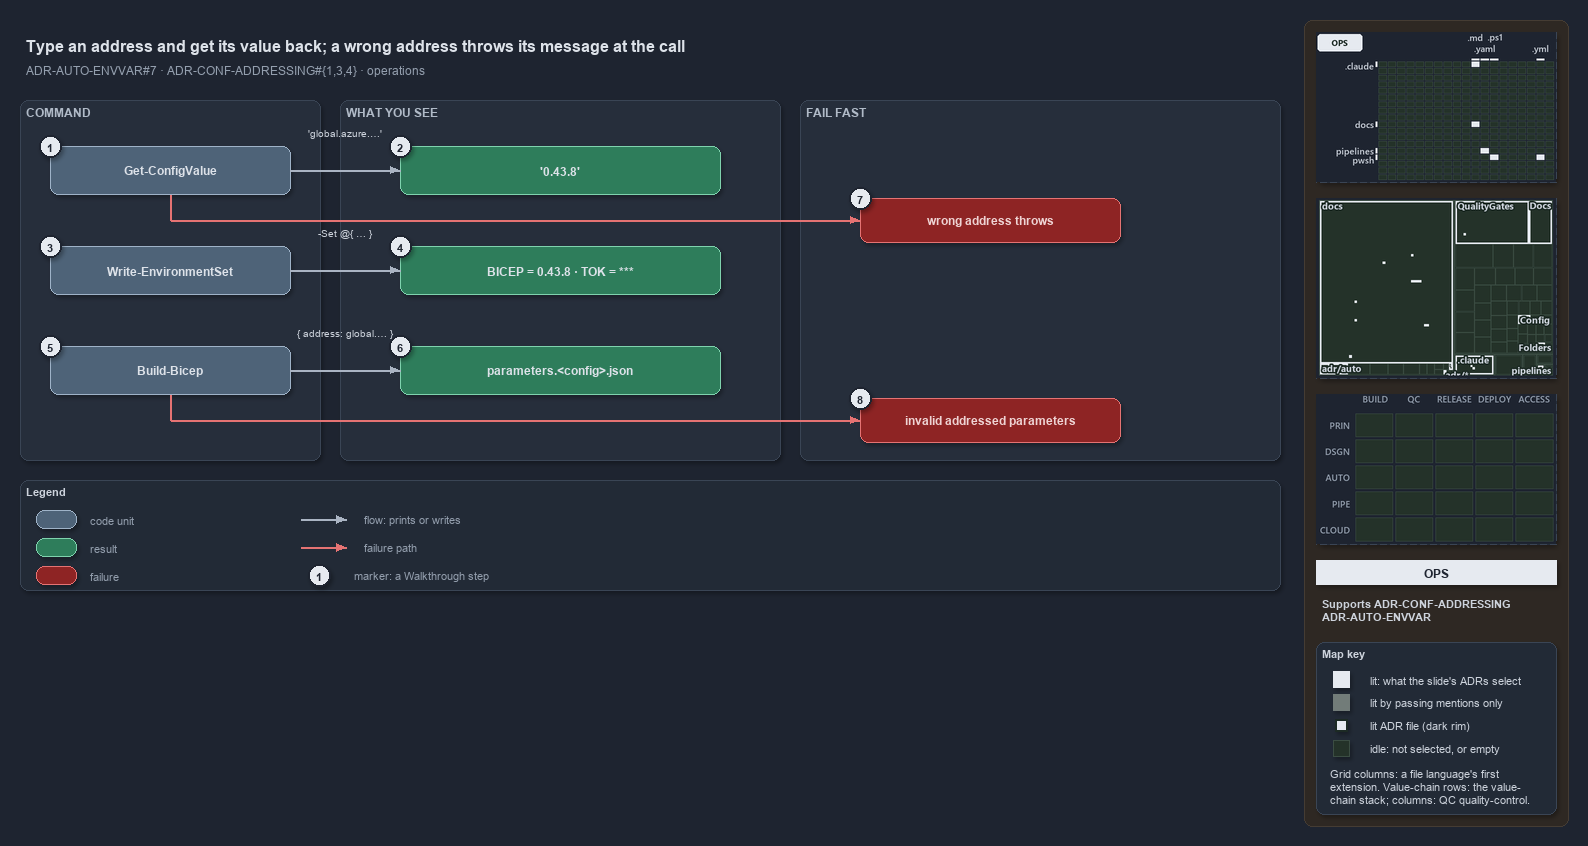

The diagram above was exported from draw.io. Its source (the exported page's mxGraphModel, read from the mxfile embedded in the PNG):
<mxGraphModel dx="1024" dy="768" grid="0" gridSize="10" guides="1" tooltips="1" connect="1" arrows="1" fold="1" page="1" pageScale="1" pageWidth="1572" pageHeight="660" background="#1E2430" math="0" shadow="1">
  <root>
    <mxCell id="0" />
    <mxCell id="1" parent="0" />
    <mxCell id="sidebar-bg" value="" style="rounded=1;arcSize=2;html=1;fillColor=#2E2823;strokeColor=#453C33;shadow=0;" vertex="1" parent="1">
      <mxGeometry x="1304" y="4" width="264" height="806" as="geometry" />
    </mxCell>
    <mxCell id="title" value="Type an address and get its value back; a wrong address throws its message at the call" style="text;html=1;align=left;verticalAlign=middle;fontSize=16;fontStyle=1;fontColor=#DDE2E9;" vertex="1" parent="1">
      <mxGeometry x="20" y="14" width="1260" height="30" as="geometry" />
    </mxCell>
    <mxCell id="subtitle" value="ADR-AUTO-ENVVAR#7 &amp;#183; ADR-CONF-ADDRESSING#{1,3,4} &amp;#183; operations" style="text;html=1;align=left;verticalAlign=middle;fontSize=12;fontColor=#949FAE;" vertex="1" parent="1">
      <mxGeometry x="20" y="44" width="1240" height="20" as="geometry" />
    </mxCell>
    <mxCell id="minimap-grid" value="" style="shape=image;imageAspect=0;rounded=1;arcSize=4;whiteSpace=wrap;html=1;fillColor=#262E3B;strokeColor=#3A4555;dashed=1;fontColor=#949FAE;fontSize=11;image=data:image/png,(base64 omitted: 10728 chars);" vertex="1" parent="1">
      <mxGeometry x="1316" y="16" width="240" height="150" as="geometry" />
    </mxCell>
    <mxCell id="minimap-tree" value="" style="shape=image;imageAspect=0;rounded=1;arcSize=4;whiteSpace=wrap;html=1;fillColor=#262E3B;strokeColor=#3A4555;dashed=1;fontColor=#949FAE;fontSize=11;image=data:image/png,(base64 omitted: 20980 chars);" vertex="1" parent="1">
      <mxGeometry x="1316" y="182" width="240" height="180" as="geometry" />
    </mxCell>
    <mxCell id="minimap-chain" value="" style="shape=image;imageAspect=0;rounded=1;arcSize=4;whiteSpace=wrap;html=1;fillColor=#262E3B;strokeColor=#3A4555;dashed=1;fontColor=#949FAE;fontSize=11;image=data:image/png,(base64 omitted: 11912 chars);" vertex="1" parent="1">
      <mxGeometry x="1316" y="378" width="240" height="150" as="geometry" />
    </mxCell>
    <mxCell id="lens-badge" value="OPS" style="rounded=0;whiteSpace=wrap;html=1;align=center;verticalAlign=middle;fontSize=12;fontStyle=1;fontColor=#1E2430;fillColor=#E6EAF0;strokeColor=none;" vertex="1" parent="1">
      <mxGeometry x="1316" y="544" width="240" height="24" as="geometry" />
    </mxCell>
    <mxCell id="supports" value="&lt;b&gt;Supports&lt;/b&gt; ADR-CONF-ADDRESSING&lt;br&gt;ADR-AUTO-ENVVAR" style="text;html=1;whiteSpace=wrap;align=left;verticalAlign=top;fontSize=11;fontColor=#CDD3DC;" vertex="1" parent="1">
      <mxGeometry x="1316" y="576" width="240" height="38" as="geometry" />
    </mxCell>
    <mxCell id="mapkey" value="&lt;b&gt;Map key&lt;/b&gt;" style="rounded=1;arcSize=6;whiteSpace=wrap;html=1;align=left;verticalAlign=top;fontSize=11;fontColor=#CDD3DC;fillColor=#222A36;strokeColor=#3A4555;spacingLeft=8;spacingTop=2;" vertex="1" parent="1">
      <mxGeometry x="1316" y="626" width="240" height="172" as="geometry" />
    </mxCell>
    <mxCell id="mapkey-lit" value="" style="rounded=0;html=1;fillColor=#E6EAF0;strokeColor=#E6EAF0;" vertex="1" parent="1">
      <mxGeometry x="1333.0" y="655.0" width="16" height="16" as="geometry" />
    </mxCell>
    <mxCell id="mapkey-lit-text" value="lit: what the slide's ADRs select" style="text;html=1;align=left;verticalAlign=middle;fontSize=11;fontColor=#CDD3DC;" vertex="1" parent="1">
      <mxGeometry x="1364" y="653" width="184" height="20" as="geometry" />
    </mxCell>
    <mxCell id="mapkey-touched" value="" style="rounded=0;html=1;fillColor=#727C79;strokeColor=#727C79;" vertex="1" parent="1">
      <mxGeometry x="1333.0" y="678.0" width="16" height="16" as="geometry" />
    </mxCell>
    <mxCell id="mapkey-touched-text" value="lit by passing mentions only" style="text;html=1;align=left;verticalAlign=middle;fontSize=11;fontColor=#CDD3DC;" vertex="1" parent="1">
      <mxGeometry x="1364" y="676" width="184" height="20" as="geometry" />
    </mxCell>
    <mxCell id="mapkey-adr" value="" style="rounded=0;html=1;fillColor=#E6EAF0;strokeColor=#1C2A24;strokeWidth=2;" vertex="1" parent="1">
      <mxGeometry x="1335.0" y="703.0" width="12" height="12" as="geometry" />
    </mxCell>
    <mxCell id="mapkey-adr-text" value="lit ADR file (dark rim)" style="text;html=1;align=left;verticalAlign=middle;fontSize=11;fontColor=#CDD3DC;" vertex="1" parent="1">
      <mxGeometry x="1364" y="699" width="184" height="20" as="geometry" />
    </mxCell>
    <mxCell id="mapkey-idle" value="" style="rounded=0;html=1;fillColor=#243229;strokeColor=#3B4D43;" vertex="1" parent="1">
      <mxGeometry x="1333.0" y="724.0" width="16" height="16" as="geometry" />
    </mxCell>
    <mxCell id="mapkey-idle-text" value="idle: not selected, or empty" style="text;html=1;align=left;verticalAlign=middle;fontSize=11;fontColor=#CDD3DC;" vertex="1" parent="1">
      <mxGeometry x="1364" y="722" width="184" height="20" as="geometry" />
    </mxCell>
    <mxCell id="mapkey-codes" value="Grid columns: a file language's first&lt;br&gt;extension. Value-chain rows: the value-&lt;br&gt;chain stack; columns: QC quality-control." style="text;html=1;align=left;verticalAlign=top;whiteSpace=wrap;fontSize=11;fontColor=#CDD3DC;" vertex="1" parent="1">
      <mxGeometry x="1324" y="746" width="224" height="46" as="geometry" />
    </mxCell>
    <mxCell id="band-cmd" value="COMMAND" style="rounded=1;html=1;arcSize=3;fillColor=#262E3B;strokeColor=#3A4555;verticalAlign=top;align=left;spacingLeft=8;fontStyle=1;fontSize=12;fontColor=#B0BAC7;" vertex="1" parent="1">
      <mxGeometry x="20" y="84" width="300" height="360" as="geometry" />
    </mxCell>
    <mxCell id="band-see" value="WHAT YOU SEE" style="rounded=1;html=1;arcSize=3;fillColor=#262E3B;strokeColor=#3A4555;verticalAlign=top;align=left;spacingLeft=8;fontStyle=1;fontSize=12;fontColor=#B0BAC7;" vertex="1" parent="1">
      <mxGeometry x="340" y="84" width="440" height="360" as="geometry" />
    </mxCell>
    <mxCell id="band-fail" value="FAIL FAST" style="rounded=1;html=1;arcSize=3;fillColor=#262E3B;strokeColor=#3A4555;verticalAlign=top;align=left;spacingLeft=8;fontStyle=1;fontSize=12;fontColor=#B0BAC7;" vertex="1" parent="1">
      <mxGeometry x="800" y="84" width="480" height="360" as="geometry" />
    </mxCell>
    <mxCell id="c-gcv" value="&lt;b&gt;Get-ConfigValue&lt;/b&gt;" style="rounded=1;whiteSpace=wrap;html=1;arcSize=20;fillColor=#4E6378;strokeColor=#9FB3C8;fontColor=#DDE2E9;fontSize=12;" vertex="1" parent="1">
      <mxGeometry x="50" y="130" width="240" height="48" as="geometry" />
    </mxCell>
    <mxCell id="c-wes" value="&lt;b&gt;Write-EnvironmentSet&lt;/b&gt;" style="rounded=1;whiteSpace=wrap;html=1;arcSize=20;fillColor=#4E6378;strokeColor=#9FB3C8;fontColor=#DDE2E9;fontSize=12;" vertex="1" parent="1">
      <mxGeometry x="50" y="230" width="240" height="48" as="geometry" />
    </mxCell>
    <mxCell id="c-build" value="&lt;b&gt;Build-Bicep&lt;/b&gt;" style="rounded=1;whiteSpace=wrap;html=1;arcSize=20;fillColor=#4E6378;strokeColor=#9FB3C8;fontColor=#DDE2E9;fontSize=12;" vertex="1" parent="1">
      <mxGeometry x="50" y="330" width="240" height="48" as="geometry" />
    </mxCell>
    <mxCell id="r-value" value="&lt;b&gt;'0.43.8'&lt;/b&gt;" style="rounded=1;whiteSpace=wrap;html=1;arcSize=20;fillColor=#2E7D5B;strokeColor=#7FD3AE;fontColor=#DDE2E9;fontSize=12;" vertex="1" parent="1">
      <mxGeometry x="400" y="130" width="320" height="48" as="geometry" />
    </mxCell>
    <mxCell id="r-env" value="&lt;b&gt;BICEP = 0.43.8 &amp;#183; TOK = ***&lt;/b&gt;" style="rounded=1;whiteSpace=wrap;html=1;arcSize=20;fillColor=#2E7D5B;strokeColor=#7FD3AE;fontColor=#DDE2E9;fontSize=12;" vertex="1" parent="1">
      <mxGeometry x="400" y="230" width="320" height="48" as="geometry" />
    </mxCell>
    <mxCell id="r-json" value="&lt;b&gt;parameters.&amp;lt;config&amp;gt;.json&lt;/b&gt;" style="rounded=1;whiteSpace=wrap;html=1;arcSize=20;fillColor=#2E7D5B;strokeColor=#7FD3AE;fontColor=#DDE2E9;fontSize=12;" vertex="1" parent="1">
      <mxGeometry x="400" y="330" width="320" height="48" as="geometry" />
    </mxCell>
    <mxCell id="edge-gcv-value" value="" style="edgeStyle=orthogonalEdgeStyle;rounded=1;html=1;fontSize=10;fontColor=#CDD3DC;endArrow=block;strokeColor=#AAB4C3;shadow=0;" edge="1" parent="1" source="c-gcv" target="r-value">
      <mxGeometry relative="1" as="geometry" />
    </mxCell>
    <mxCell id="edge-wes-env" value="" style="edgeStyle=orthogonalEdgeStyle;rounded=1;html=1;fontSize=10;fontColor=#CDD3DC;endArrow=block;strokeColor=#AAB4C3;shadow=0;" edge="1" parent="1" source="c-wes" target="r-env">
      <mxGeometry relative="1" as="geometry" />
    </mxCell>
    <mxCell id="edge-build-json" value="" style="edgeStyle=orthogonalEdgeStyle;rounded=1;html=1;fontSize=10;fontColor=#CDD3DC;endArrow=block;strokeColor=#AAB4C3;shadow=0;" edge="1" parent="1" source="c-build" target="r-json">
      <mxGeometry relative="1" as="geometry" />
    </mxCell>
    <mxCell id="note-gcv" value="'global.azure.&amp;#8230;'" style="text;html=1;align=center;verticalAlign=middle;fontSize=10.5;fontColor=#CDD3DC;" vertex="1" parent="1">
      <mxGeometry x="285" y="108" width="120" height="16" as="geometry" />
    </mxCell>
    <mxCell id="note-wes" value="-Set @{ &amp;#8230; }" style="text;html=1;align=center;verticalAlign=middle;fontSize=10.5;fontColor=#CDD3DC;" vertex="1" parent="1">
      <mxGeometry x="285" y="208" width="120" height="16" as="geometry" />
    </mxCell>
    <mxCell id="note-build" value="{ address: global.&amp;#8230; }" style="text;html=1;align=center;verticalAlign=middle;fontSize=10.5;fontColor=#CDD3DC;" vertex="1" parent="1">
      <mxGeometry x="280" y="308" width="130" height="16" as="geometry" />
    </mxCell>
    <mxCell id="f-address" value="&lt;b&gt;wrong address throws&lt;/b&gt;" style="rounded=1;whiteSpace=wrap;html=1;arcSize=20;fillColor=#8E2424;strokeColor=#E57373;fontColor=#EFD4D4;fontSize=12;" vertex="1" parent="1">
      <mxGeometry x="860" y="182" width="260" height="44" as="geometry" />
    </mxCell>
    <mxCell id="f-params" value="&lt;b&gt;invalid addressed parameters&lt;/b&gt;" style="rounded=1;whiteSpace=wrap;html=1;arcSize=20;fillColor=#8E2424;strokeColor=#E57373;fontColor=#EFD4D4;fontSize=12;" vertex="1" parent="1">
      <mxGeometry x="860" y="382" width="260" height="44" as="geometry" />
    </mxCell>
    <mxCell id="port-gcv-bottom" value="" style="text;html=1;strokeColor=none;fillColor=none;" vertex="1" parent="1">
      <mxGeometry x="170" y="178" width="1" height="1" as="geometry" />
    </mxCell>
    <mxCell id="port-gcv-turn" value="" style="text;html=1;strokeColor=none;fillColor=none;" vertex="1" parent="1">
      <mxGeometry x="170" y="204" width="1" height="1" as="geometry" />
    </mxCell>
    <mxCell id="port-build-bottom" value="" style="text;html=1;strokeColor=none;fillColor=none;" vertex="1" parent="1">
      <mxGeometry x="170" y="378" width="1" height="1" as="geometry" />
    </mxCell>
    <mxCell id="port-build-turn" value="" style="text;html=1;strokeColor=none;fillColor=none;" vertex="1" parent="1">
      <mxGeometry x="170" y="404" width="1" height="1" as="geometry" />
    </mxCell>
    <mxCell id="edge-gcv-down" value="" style="edgeStyle=orthogonalEdgeStyle;rounded=1;html=1;endArrow=none;strokeColor=#E57373;shadow=0;fontColor=#CDD3DC;" edge="1" parent="1" source="port-gcv-bottom" target="port-gcv-turn">
      <mxGeometry relative="1" as="geometry" />
    </mxCell>
    <mxCell id="edge-gcv-fail" value="" style="edgeStyle=orthogonalEdgeStyle;rounded=1;html=1;fontSize=10;fontColor=#CDD3DC;endArrow=block;strokeColor=#E57373;shadow=0;" edge="1" parent="1" source="port-gcv-turn" target="f-address">
      <mxGeometry relative="1" as="geometry" />
    </mxCell>
    <mxCell id="edge-build-down" value="" style="edgeStyle=orthogonalEdgeStyle;rounded=1;html=1;endArrow=none;strokeColor=#E57373;shadow=0;fontColor=#CDD3DC;" edge="1" parent="1" source="port-build-bottom" target="port-build-turn">
      <mxGeometry relative="1" as="geometry" />
    </mxCell>
    <mxCell id="edge-build-fail" value="" style="edgeStyle=orthogonalEdgeStyle;rounded=1;html=1;fontSize=10;fontColor=#CDD3DC;endArrow=block;strokeColor=#E57373;shadow=0;" edge="1" parent="1" source="port-build-turn" target="f-params">
      <mxGeometry relative="1" as="geometry" />
    </mxCell>
    <mxCell id="legend" value="&lt;b&gt;Legend&lt;/b&gt;" style="rounded=1;whiteSpace=wrap;html=1;arcSize=6;fillColor=#222A36;strokeColor=#3A4555;align=left;verticalAlign=top;spacing=8;fontSize=11;fontColor=#CDD3DC;" vertex="1" parent="1">
      <mxGeometry x="20" y="464" width="1260" height="110" as="geometry" />
    </mxCell>
    <mxCell id="lg-0" value="" style="rounded=1;html=1;arcSize=20;fillColor=#4E6378;strokeColor=#9FB3C8;" vertex="1" parent="1">
      <mxGeometry x="36" y="494" width="40" height="18" as="geometry" />
    </mxCell>
    <mxCell id="lg-0-t" value="code unit" style="text;html=1;align=left;verticalAlign=middle;fontSize=11;fontColor=#949FAE;" vertex="1" parent="1">
      <mxGeometry x="84" y="493" width="240" height="20" as="geometry" />
    </mxCell>
    <mxCell id="lg-1" value="" style="rounded=1;html=1;arcSize=20;fillColor=#2E7D5B;strokeColor=#7FD3AE;" vertex="1" parent="1">
      <mxGeometry x="36" y="522" width="40" height="18" as="geometry" />
    </mxCell>
    <mxCell id="lg-1-t" value="result" style="text;html=1;align=left;verticalAlign=middle;fontSize=11;fontColor=#949FAE;" vertex="1" parent="1">
      <mxGeometry x="84" y="521" width="240" height="20" as="geometry" />
    </mxCell>
    <mxCell id="lg-2" value="" style="rounded=1;html=1;arcSize=20;fillColor=#8E2424;strokeColor=#E57373;" vertex="1" parent="1">
      <mxGeometry x="36" y="550" width="40" height="18" as="geometry" />
    </mxCell>
    <mxCell id="lg-2-t" value="failure" style="text;html=1;align=left;verticalAlign=middle;fontSize=11;fontColor=#949FAE;" vertex="1" parent="1">
      <mxGeometry x="84" y="549" width="240" height="20" as="geometry" />
    </mxCell>
    <mxCell id="lg-3-a" value="" style="text;html=1;strokeColor=none;fillColor=none;" vertex="1" parent="1">
      <mxGeometry x="300" y="503" width="1" height="1" as="geometry" />
    </mxCell>
    <mxCell id="lg-3-b" value="" style="text;html=1;strokeColor=none;fillColor=none;" vertex="1" parent="1">
      <mxGeometry x="346" y="503" width="1" height="1" as="geometry" />
    </mxCell>
    <mxCell id="lg-3" value="" style="edgeStyle=orthogonalEdgeStyle;rounded=1;html=1;fontSize=10;fontColor=#CDD3DC;endArrow=block;strokeColor=#AAB4C3;shadow=0;" edge="1" parent="1" source="lg-3-a" target="lg-3-b">
      <mxGeometry relative="1" as="geometry" />
    </mxCell>
    <mxCell id="lg-3-t" value="flow: prints or writes" style="text;html=1;align=left;verticalAlign=middle;fontSize=11;fontColor=#949FAE;" vertex="1" parent="1">
      <mxGeometry x="358" y="493" width="240" height="20" as="geometry" />
    </mxCell>
    <mxCell id="lg-4-a" value="" style="text;html=1;strokeColor=none;fillColor=none;" vertex="1" parent="1">
      <mxGeometry x="300" y="531" width="1" height="1" as="geometry" />
    </mxCell>
    <mxCell id="lg-4-b" value="" style="text;html=1;strokeColor=none;fillColor=none;" vertex="1" parent="1">
      <mxGeometry x="346" y="531" width="1" height="1" as="geometry" />
    </mxCell>
    <mxCell id="lg-4" value="" style="edgeStyle=orthogonalEdgeStyle;rounded=1;html=1;fontSize=10;fontColor=#CDD3DC;endArrow=block;strokeColor=#E57373;shadow=0;" edge="1" parent="1" source="lg-4-a" target="lg-4-b">
      <mxGeometry relative="1" as="geometry" />
    </mxCell>
    <mxCell id="lg-4-t" value="failure path" style="text;html=1;align=left;verticalAlign=middle;fontSize=11;fontColor=#949FAE;" vertex="1" parent="1">
      <mxGeometry x="358" y="521" width="240" height="20" as="geometry" />
    </mxCell>
    <mxCell id="lg-5" value="1" style="ellipse;html=1;fillColor=#E6EAF0;strokeColor=#1E2430;strokeWidth=2;fontColor=#1E2430;fontStyle=1;fontSize=11;" vertex="1" parent="1">
      <mxGeometry x="308" y="548" width="22" height="22" as="geometry" />
    </mxCell>
    <mxCell id="lg-5-t" value="marker: a Walkthrough step" style="text;html=1;align=left;verticalAlign=middle;fontSize=11;fontColor=#949FAE;" vertex="1" parent="1">
      <mxGeometry x="348" y="549" width="240" height="20" as="geometry" />
    </mxCell>
    <mxCell id="mark-1" value="1" style="ellipse;html=1;fillColor=#E6EAF0;strokeColor=#1E2430;strokeWidth=2;fontColor=#1E2430;fontStyle=1;fontSize=11;" vertex="1" parent="1">
      <mxGeometry x="39" y="119" width="22" height="22" as="geometry" />
    </mxCell>
    <mxCell id="mark-2" value="2" style="ellipse;html=1;fillColor=#E6EAF0;strokeColor=#1E2430;strokeWidth=2;fontColor=#1E2430;fontStyle=1;fontSize=11;" vertex="1" parent="1">
      <mxGeometry x="389" y="119" width="22" height="22" as="geometry" />
    </mxCell>
    <mxCell id="mark-3" value="3" style="ellipse;html=1;fillColor=#E6EAF0;strokeColor=#1E2430;strokeWidth=2;fontColor=#1E2430;fontStyle=1;fontSize=11;" vertex="1" parent="1">
      <mxGeometry x="39" y="219" width="22" height="22" as="geometry" />
    </mxCell>
    <mxCell id="mark-4" value="4" style="ellipse;html=1;fillColor=#E6EAF0;strokeColor=#1E2430;strokeWidth=2;fontColor=#1E2430;fontStyle=1;fontSize=11;" vertex="1" parent="1">
      <mxGeometry x="389" y="219" width="22" height="22" as="geometry" />
    </mxCell>
    <mxCell id="mark-5" value="5" style="ellipse;html=1;fillColor=#E6EAF0;strokeColor=#1E2430;strokeWidth=2;fontColor=#1E2430;fontStyle=1;fontSize=11;" vertex="1" parent="1">
      <mxGeometry x="39" y="319" width="22" height="22" as="geometry" />
    </mxCell>
    <mxCell id="mark-6" value="6" style="ellipse;html=1;fillColor=#E6EAF0;strokeColor=#1E2430;strokeWidth=2;fontColor=#1E2430;fontStyle=1;fontSize=11;" vertex="1" parent="1">
      <mxGeometry x="389" y="319" width="22" height="22" as="geometry" />
    </mxCell>
    <mxCell id="mark-7" value="7" style="ellipse;html=1;fillColor=#E6EAF0;strokeColor=#1E2430;strokeWidth=2;fontColor=#1E2430;fontStyle=1;fontSize=11;" vertex="1" parent="1">
      <mxGeometry x="849" y="171" width="22" height="22" as="geometry" />
    </mxCell>
    <mxCell id="mark-8" value="8" style="ellipse;html=1;fillColor=#E6EAF0;strokeColor=#1E2430;strokeWidth=2;fontColor=#1E2430;fontStyle=1;fontSize=11;" vertex="1" parent="1">
      <mxGeometry x="849" y="371" width="22" height="22" as="geometry" />
    </mxCell>
  </root>
</mxGraphModel>